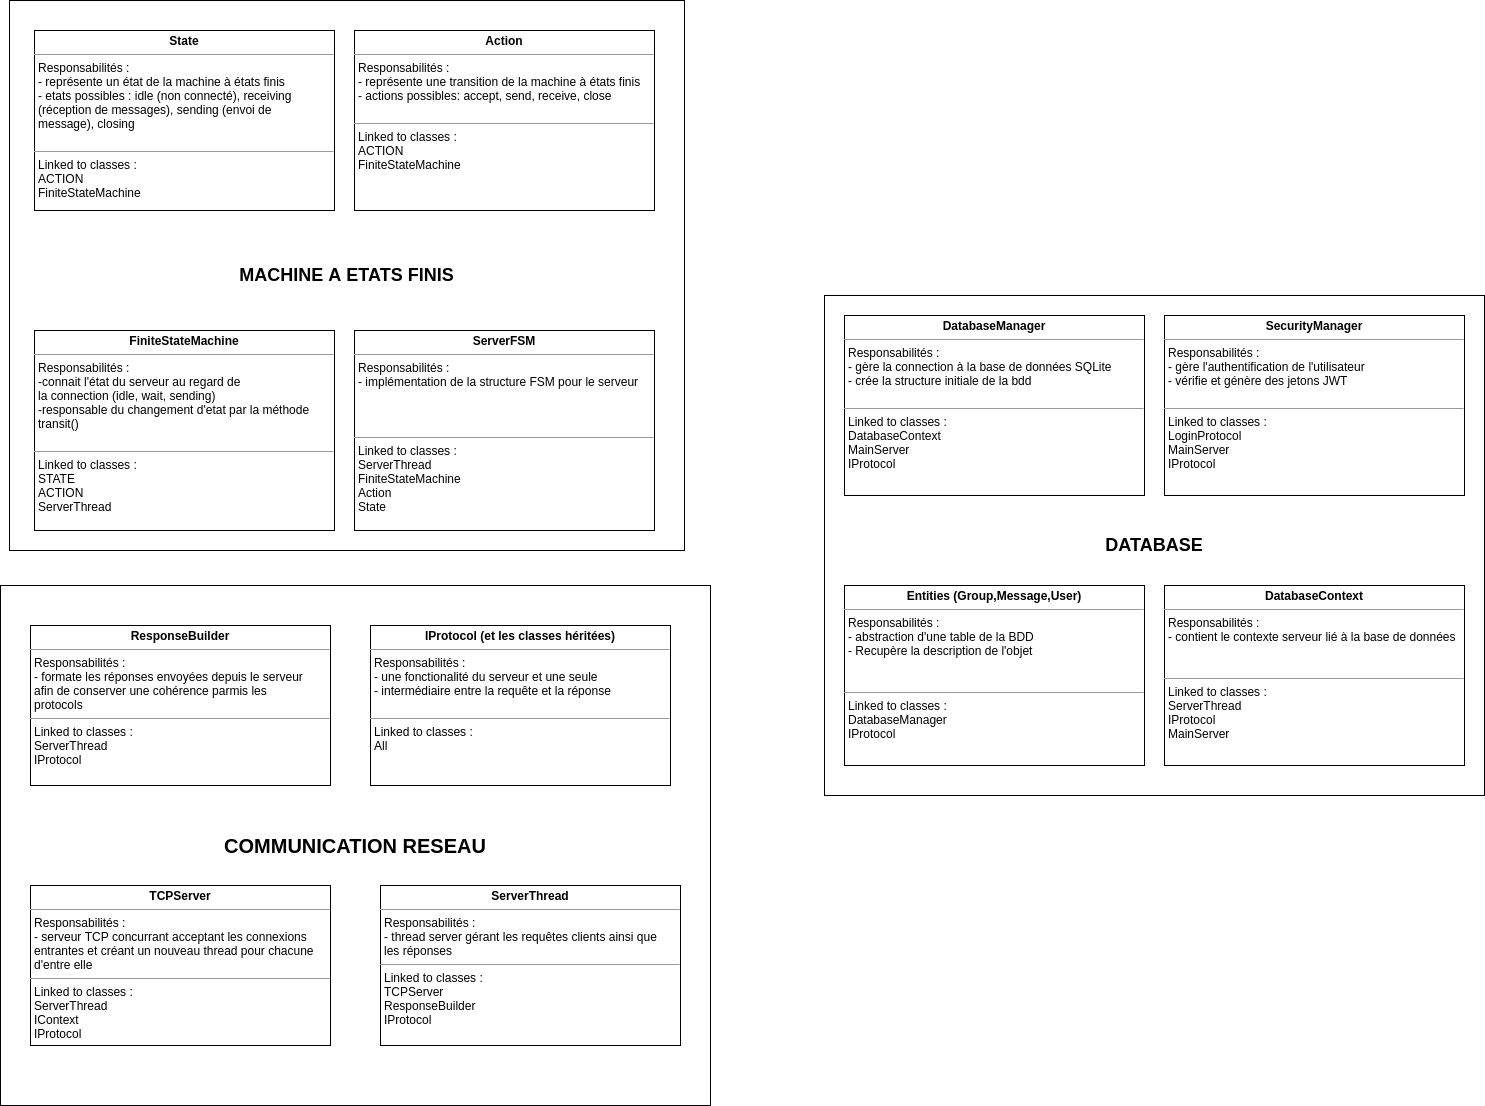

The diagram above was exported from draw.io. Its source (the exported page's mxGraphModel, read from the mxfile embedded in the PNG):
<mxGraphModel dx="2050" dy="1101" grid="1" gridSize="10" guides="1" tooltips="1" connect="1" arrows="1" fold="1" page="1" pageScale="1" pageWidth="827" pageHeight="1169" math="0" shadow="0">
  <root>
    <mxCell id="0" />
    <mxCell id="1" parent="0" />
    <mxCell id="2" value="&lt;font style=&quot;font-size: 18px&quot;&gt;&lt;b&gt;MACHINE A ETATS FINIS&lt;/b&gt;&lt;/font&gt;" style="rounded=0;whiteSpace=wrap;html=1;" vertex="1" parent="1">
      <mxGeometry x="895" y="15" width="675" height="550" as="geometry" />
    </mxCell>
    <mxCell id="3" value="&lt;b&gt;&lt;font style=&quot;font-size: 20px&quot;&gt;COMMUNICATION RESEAU&lt;/font&gt;&lt;/b&gt;" style="rounded=0;whiteSpace=wrap;html=1;" vertex="1" parent="1">
      <mxGeometry x="886" y="600" width="710" height="520" as="geometry" />
    </mxCell>
    <mxCell id="4" value="&lt;p style=&quot;margin: 0px ; margin-top: 4px ; text-align: center&quot;&gt;&lt;b&gt;FiniteStateMachine&lt;/b&gt;&lt;/p&gt;&lt;hr size=&quot;1&quot;&gt;&lt;p style=&quot;margin: 0px ; margin-left: 4px&quot;&gt;Responsabilités : &lt;br&gt;&lt;/p&gt;&lt;p style=&quot;margin: 0px ; margin-left: 4px&quot;&gt;-connait l'état du serveur au regard de &lt;br&gt;&lt;/p&gt;&lt;p style=&quot;margin: 0px ; margin-left: 4px&quot;&gt;la connection (idle, wait, sending)&lt;/p&gt;&lt;p style=&quot;margin: 0px ; margin-left: 4px&quot;&gt;-responsable du changement d'etat par la méthode&amp;nbsp;&lt;/p&gt;&lt;p style=&quot;margin: 0px ; margin-left: 4px&quot;&gt;transit()&lt;/p&gt;&lt;p style=&quot;margin: 0px ; margin-left: 4px&quot;&gt;&lt;br&gt;&lt;/p&gt;&lt;hr size=&quot;1&quot;&gt;&lt;p style=&quot;margin: 0px ; margin-left: 4px&quot;&gt;Linked to classes : &lt;br&gt;&lt;/p&gt;&lt;p style=&quot;margin: 0px ; margin-left: 4px&quot;&gt;STATE&lt;/p&gt;&lt;p style=&quot;margin: 0px ; margin-left: 4px&quot;&gt;ACTION&lt;/p&gt;&lt;p style=&quot;margin: 0px ; margin-left: 4px&quot;&gt;ServerThread&lt;/p&gt;" style="verticalAlign=top;align=left;overflow=fill;fontSize=12;fontFamily=Helvetica;html=1;" vertex="1" parent="1">
      <mxGeometry x="920" y="345" width="300" height="200" as="geometry" />
    </mxCell>
    <mxCell id="5" value="&lt;p style=&quot;margin: 0px ; margin-top: 4px ; text-align: center&quot;&gt;&lt;b&gt;ResponseBuilder&lt;/b&gt;&lt;br&gt;&lt;/p&gt;&lt;hr size=&quot;1&quot;&gt;&lt;p style=&quot;margin: 0px ; margin-left: 4px&quot;&gt;Responsabilités : &lt;br&gt;&lt;/p&gt;&lt;p style=&quot;margin: 0px ; margin-left: 4px&quot;&gt;- formate les réponses envoyées depuis le serveur&amp;nbsp;&lt;br&gt;&lt;/p&gt;&lt;p style=&quot;margin: 0px ; margin-left: 4px&quot;&gt;afin de conserver une cohérence parmis les&amp;nbsp;&lt;/p&gt;&lt;p style=&quot;margin: 0px ; margin-left: 4px&quot;&gt;protocols&lt;/p&gt;&lt;hr size=&quot;1&quot;&gt;&lt;p style=&quot;margin: 0px ; margin-left: 4px&quot;&gt;Linked to classes : &lt;br&gt;&lt;/p&gt;&lt;p style=&quot;margin: 0px ; margin-left: 4px&quot;&gt;ServerThread&lt;/p&gt;&lt;p style=&quot;margin: 0px ; margin-left: 4px&quot;&gt;IProtocol&lt;/p&gt;" style="verticalAlign=top;align=left;overflow=fill;fontSize=12;fontFamily=Helvetica;html=1;" vertex="1" parent="1">
      <mxGeometry x="916" y="640" width="300" height="160" as="geometry" />
    </mxCell>
    <mxCell id="6" value="&lt;p style=&quot;margin: 0px ; margin-top: 4px ; text-align: center&quot;&gt;&lt;b&gt;TCPServer&lt;/b&gt;&lt;br&gt;&lt;/p&gt;&lt;hr size=&quot;1&quot;&gt;&lt;p style=&quot;margin: 0px ; margin-left: 4px&quot;&gt;Responsabilités : &lt;br&gt;&lt;/p&gt;&lt;p style=&quot;margin: 0px ; margin-left: 4px&quot;&gt;- serveur TCP concurrant acceptant les connexions&amp;nbsp;&lt;/p&gt;&lt;p style=&quot;margin: 0px ; margin-left: 4px&quot;&gt;entrantes et créant un nouveau thread pour chacune&amp;nbsp;&lt;/p&gt;&lt;p style=&quot;margin: 0px ; margin-left: 4px&quot;&gt;d'entre elle&lt;/p&gt;&lt;hr size=&quot;1&quot;&gt;&lt;p style=&quot;margin: 0px ; margin-left: 4px&quot;&gt;Linked to classes : &lt;br&gt;&lt;/p&gt;&lt;p style=&quot;margin: 0px ; margin-left: 4px&quot;&gt;ServerThread&lt;br&gt;&lt;/p&gt;&lt;p style=&quot;margin: 0px ; margin-left: 4px&quot;&gt;IContext&lt;/p&gt;&lt;p style=&quot;margin: 0px ; margin-left: 4px&quot;&gt;IProtocol&lt;/p&gt;" style="verticalAlign=top;align=left;overflow=fill;fontSize=12;fontFamily=Helvetica;html=1;" vertex="1" parent="1">
      <mxGeometry x="916" y="900" width="300" height="160" as="geometry" />
    </mxCell>
    <mxCell id="7" value="&lt;p style=&quot;margin: 0px ; margin-top: 4px ; text-align: center&quot;&gt;&lt;b&gt;State&lt;/b&gt;&lt;/p&gt;&lt;hr size=&quot;1&quot;&gt;&lt;p style=&quot;margin: 0px ; margin-left: 4px&quot;&gt;Responsabilités : &lt;br&gt;&lt;/p&gt;&lt;p style=&quot;margin: 0px ; margin-left: 4px&quot;&gt;- représente un état de la machine à états finis &lt;br&gt;&lt;/p&gt;&lt;p style=&quot;margin: 0px ; margin-left: 4px&quot;&gt;- etats possibles : idle (non connecté), receiving&amp;nbsp;&lt;/p&gt;&lt;p style=&quot;margin: 0px ; margin-left: 4px&quot;&gt;(réception de&amp;nbsp;&lt;span&gt;messages)&lt;/span&gt;&lt;span&gt;, sending (envoi de&amp;nbsp;&lt;/span&gt;&lt;/p&gt;&lt;p style=&quot;margin: 0px ; margin-left: 4px&quot;&gt;&lt;span&gt;message), closing&lt;/span&gt;&lt;/p&gt;&lt;p style=&quot;margin: 0px ; margin-left: 4px&quot;&gt;&lt;br&gt;&lt;/p&gt;&lt;hr size=&quot;1&quot;&gt;&lt;p style=&quot;margin: 0px ; margin-left: 4px&quot;&gt;Linked to classes : &lt;br&gt;&lt;/p&gt;&lt;p style=&quot;margin: 0px ; margin-left: 4px&quot;&gt;ACTION&lt;/p&gt;&lt;p style=&quot;margin: 0px ; margin-left: 4px&quot;&gt;FiniteStateMachine&lt;/p&gt;" style="verticalAlign=top;align=left;overflow=fill;fontSize=12;fontFamily=Helvetica;html=1;" vertex="1" parent="1">
      <mxGeometry x="920" y="45" width="300" height="180" as="geometry" />
    </mxCell>
    <mxCell id="8" value="&lt;p style=&quot;margin: 0px ; margin-top: 4px ; text-align: center&quot;&gt;&lt;b&gt;Action&lt;/b&gt;&lt;/p&gt;&lt;hr size=&quot;1&quot;&gt;&lt;p style=&quot;margin: 0px ; margin-left: 4px&quot;&gt;Responsabilités : &lt;br&gt;&lt;/p&gt;&lt;p style=&quot;margin: 0px ; margin-left: 4px&quot;&gt;- représente une transition de la machine à états finis &lt;br&gt;&lt;/p&gt;&lt;p style=&quot;margin: 0px ; margin-left: 4px&quot;&gt;- actions possibles: accept, send, receive, close&lt;/p&gt;&lt;p style=&quot;margin: 0px ; margin-left: 4px&quot;&gt;&lt;br&gt;&lt;/p&gt;&lt;hr size=&quot;1&quot;&gt;&lt;p style=&quot;margin: 0px ; margin-left: 4px&quot;&gt;Linked to classes : &lt;br&gt;&lt;/p&gt;&lt;p style=&quot;margin: 0px ; margin-left: 4px&quot;&gt;ACTION&lt;/p&gt;&lt;p style=&quot;margin: 0px ; margin-left: 4px&quot;&gt;FiniteStateMachine&lt;/p&gt;" style="verticalAlign=top;align=left;overflow=fill;fontSize=12;fontFamily=Helvetica;html=1;" vertex="1" parent="1">
      <mxGeometry x="1240" y="45" width="300" height="180" as="geometry" />
    </mxCell>
    <mxCell id="9" value="&lt;p style=&quot;margin: 0px ; margin-top: 4px ; text-align: center&quot;&gt;&lt;b&gt;ServerThread&lt;/b&gt;&lt;br&gt;&lt;/p&gt;&lt;hr size=&quot;1&quot;&gt;&lt;p style=&quot;margin: 0px ; margin-left: 4px&quot;&gt;Responsabilités : &lt;br&gt;&lt;/p&gt;&lt;p style=&quot;margin: 0px ; margin-left: 4px&quot;&gt;- thread server gérant les requêtes clients ainsi que&amp;nbsp;&lt;br&gt;&lt;/p&gt;&lt;p style=&quot;margin: 0px ; margin-left: 4px&quot;&gt;les réponses&lt;/p&gt;&lt;hr size=&quot;1&quot;&gt;&lt;p style=&quot;margin: 0px ; margin-left: 4px&quot;&gt;Linked to classes : &lt;br&gt;&lt;/p&gt;&lt;p style=&quot;margin: 0px ; margin-left: 4px&quot;&gt;TCPServer&lt;/p&gt;&lt;p style=&quot;margin: 0px ; margin-left: 4px&quot;&gt;ResponseBuilder&lt;/p&gt;&lt;p style=&quot;margin: 0px ; margin-left: 4px&quot;&gt;IProtocol&lt;/p&gt;" style="verticalAlign=top;align=left;overflow=fill;fontSize=12;fontFamily=Helvetica;html=1;" vertex="1" parent="1">
      <mxGeometry x="1266" y="900" width="300" height="160" as="geometry" />
    </mxCell>
    <mxCell id="10" value="&lt;p style=&quot;margin: 0px ; margin-top: 4px ; text-align: center&quot;&gt;&lt;b&gt;ServerFSM&lt;/b&gt;&lt;/p&gt;&lt;hr size=&quot;1&quot;&gt;&lt;p style=&quot;margin: 0px ; margin-left: 4px&quot;&gt;Responsabilités : &lt;br&gt;&lt;/p&gt;&lt;p style=&quot;margin: 0px ; margin-left: 4px&quot;&gt;- implémentation de la structure FSM pour le serveur&amp;nbsp;&lt;/p&gt;&lt;p style=&quot;margin: 0px ; margin-left: 4px&quot;&gt;&lt;br&gt;&lt;/p&gt;&lt;p style=&quot;margin: 0px ; margin-left: 4px&quot;&gt;&lt;br&gt;&lt;/p&gt;&lt;p style=&quot;margin: 0px ; margin-left: 4px&quot;&gt;&lt;br&gt;&lt;/p&gt;&lt;hr size=&quot;1&quot;&gt;&lt;p style=&quot;margin: 0px ; margin-left: 4px&quot;&gt;Linked to classes : &lt;br&gt;&lt;/p&gt;&lt;p style=&quot;margin: 0px ; margin-left: 4px&quot;&gt;ServerThread&lt;/p&gt;&lt;p style=&quot;margin: 0px ; margin-left: 4px&quot;&gt;FiniteStateMachine&lt;/p&gt;&lt;p style=&quot;margin: 0px ; margin-left: 4px&quot;&gt;Action&lt;/p&gt;&lt;p style=&quot;margin: 0px ; margin-left: 4px&quot;&gt;State&lt;/p&gt;" style="verticalAlign=top;align=left;overflow=fill;fontSize=12;fontFamily=Helvetica;html=1;" vertex="1" parent="1">
      <mxGeometry x="1240" y="345" width="300" height="200" as="geometry" />
    </mxCell>
    <mxCell id="11" value="&lt;b&gt;&lt;font style=&quot;font-size: 18px&quot;&gt;DATABASE&lt;/font&gt;&lt;/b&gt;" style="rounded=0;whiteSpace=wrap;html=1;" vertex="1" parent="1">
      <mxGeometry x="1710" y="310" width="660" height="500" as="geometry" />
    </mxCell>
    <mxCell id="12" value="&lt;p style=&quot;margin: 0px ; margin-top: 4px ; text-align: center&quot;&gt;&lt;b&gt;DatabaseManager&lt;/b&gt;&lt;/p&gt;&lt;hr size=&quot;1&quot;&gt;&lt;p style=&quot;margin: 0px ; margin-left: 4px&quot;&gt;Responsabilités : &lt;br&gt;&lt;/p&gt;&lt;p style=&quot;margin: 0px ; margin-left: 4px&quot;&gt;- gère la connection à la base de données SQLite&lt;/p&gt;&lt;p style=&quot;margin: 0px ; margin-left: 4px&quot;&gt;- crée la structure initiale de la bdd&lt;/p&gt;&lt;p style=&quot;margin: 0px ; margin-left: 4px&quot;&gt;&lt;br&gt;&lt;/p&gt;&lt;hr size=&quot;1&quot;&gt;&lt;p style=&quot;margin: 0px ; margin-left: 4px&quot;&gt;Linked to classes : &lt;br&gt;&lt;/p&gt;&lt;p style=&quot;margin: 0px ; margin-left: 4px&quot;&gt;DatabaseContext&lt;/p&gt;&lt;p style=&quot;margin: 0px ; margin-left: 4px&quot;&gt;MainServer&lt;/p&gt;&lt;p style=&quot;margin: 0px ; margin-left: 4px&quot;&gt;IProtocol&lt;/p&gt;" style="verticalAlign=top;align=left;overflow=fill;fontSize=12;fontFamily=Helvetica;html=1;" vertex="1" parent="1">
      <mxGeometry x="1730" y="330" width="300" height="180" as="geometry" />
    </mxCell>
    <mxCell id="13" value="&lt;p style=&quot;margin: 0px ; margin-top: 4px ; text-align: center&quot;&gt;&lt;b&gt;SecurityManager&lt;/b&gt;&lt;/p&gt;&lt;hr size=&quot;1&quot;&gt;&lt;p style=&quot;margin: 0px ; margin-left: 4px&quot;&gt;Responsabilités : &lt;br&gt;&lt;/p&gt;&lt;p style=&quot;margin: 0px ; margin-left: 4px&quot;&gt;- gère l'authentification de l'utilisateur&lt;/p&gt;&lt;p style=&quot;margin: 0px ; margin-left: 4px&quot;&gt;- vérifie et génère des jetons JWT&lt;/p&gt;&lt;p style=&quot;margin: 0px ; margin-left: 4px&quot;&gt;&lt;br&gt;&lt;/p&gt;&lt;hr size=&quot;1&quot;&gt;&lt;p style=&quot;margin: 0px ; margin-left: 4px&quot;&gt;Linked to classes : &lt;br&gt;&lt;/p&gt;&lt;p style=&quot;margin: 0px ; margin-left: 4px&quot;&gt;LoginProtocol&lt;/p&gt;&lt;p style=&quot;margin: 0px ; margin-left: 4px&quot;&gt;MainServer&lt;/p&gt;&lt;p style=&quot;margin: 0px ; margin-left: 4px&quot;&gt;IProtocol&lt;/p&gt;" style="verticalAlign=top;align=left;overflow=fill;fontSize=12;fontFamily=Helvetica;html=1;" vertex="1" parent="1">
      <mxGeometry x="2050" y="330" width="300" height="180" as="geometry" />
    </mxCell>
    <mxCell id="14" value="&lt;p style=&quot;margin: 0px ; margin-top: 4px ; text-align: center&quot;&gt;&lt;b&gt;Entities (Group,Message,User)&lt;/b&gt;&lt;/p&gt;&lt;hr size=&quot;1&quot;&gt;&lt;p style=&quot;margin: 0px ; margin-left: 4px&quot;&gt;Responsabilités : &lt;br&gt;&lt;/p&gt;&lt;p style=&quot;margin: 0px ; margin-left: 4px&quot;&gt;- abstraction d'une table de la BDD&lt;/p&gt;&lt;p style=&quot;margin: 0px ; margin-left: 4px&quot;&gt;- Recupère la description de l'objet&lt;/p&gt;&lt;p style=&quot;margin: 0px ; margin-left: 4px&quot;&gt;&lt;br&gt;&lt;/p&gt;&lt;p style=&quot;margin: 0px ; margin-left: 4px&quot;&gt;&lt;br&gt;&lt;/p&gt;&lt;hr size=&quot;1&quot;&gt;&lt;p style=&quot;margin: 0px ; margin-left: 4px&quot;&gt;Linked to classes : &lt;br&gt;&lt;/p&gt;&lt;p style=&quot;margin: 0px ; margin-left: 4px&quot;&gt;DatabaseManager&lt;/p&gt;&lt;p style=&quot;margin: 0px ; margin-left: 4px&quot;&gt;IProtocol&lt;/p&gt;" style="verticalAlign=top;align=left;overflow=fill;fontSize=12;fontFamily=Helvetica;html=1;" vertex="1" parent="1">
      <mxGeometry x="1730" y="600" width="300" height="180" as="geometry" />
    </mxCell>
    <mxCell id="15" value="&lt;p style=&quot;margin: 0px ; margin-top: 4px ; text-align: center&quot;&gt;&lt;b&gt;DatabaseContext&lt;/b&gt;&lt;/p&gt;&lt;hr size=&quot;1&quot;&gt;&lt;p style=&quot;margin: 0px ; margin-left: 4px&quot;&gt;Responsabilités : &lt;br&gt;&lt;/p&gt;&lt;p style=&quot;margin: 0px ; margin-left: 4px&quot;&gt;- contient le contexte serveur lié à la base de données&lt;/p&gt;&lt;p style=&quot;margin: 0px ; margin-left: 4px&quot;&gt;&lt;br&gt;&lt;/p&gt;&lt;p style=&quot;margin: 0px ; margin-left: 4px&quot;&gt;&lt;br&gt;&lt;/p&gt;&lt;hr size=&quot;1&quot;&gt;&lt;p style=&quot;margin: 0px ; margin-left: 4px&quot;&gt;Linked to classes : &lt;br&gt;&lt;/p&gt;&lt;p style=&quot;margin: 0px ; margin-left: 4px&quot;&gt;ServerThread&lt;/p&gt;&lt;p style=&quot;margin: 0px ; margin-left: 4px&quot;&gt;IProtocol&lt;/p&gt;&lt;p style=&quot;margin: 0px ; margin-left: 4px&quot;&gt;MainServer&lt;/p&gt;" style="verticalAlign=top;align=left;overflow=fill;fontSize=12;fontFamily=Helvetica;html=1;" vertex="1" parent="1">
      <mxGeometry x="2050" y="600" width="300" height="180" as="geometry" />
    </mxCell>
    <mxCell id="16" value="&lt;p style=&quot;margin: 0px ; margin-top: 4px ; text-align: center&quot;&gt;&lt;b&gt;IProtocol (et les classes héritées)&lt;/b&gt;&lt;br&gt;&lt;/p&gt;&lt;hr size=&quot;1&quot;&gt;&lt;p style=&quot;margin: 0px ; margin-left: 4px&quot;&gt;Responsabilités : &lt;br&gt;&lt;/p&gt;&lt;p style=&quot;margin: 0px ; margin-left: 4px&quot;&gt;- une fonctionalité du serveur et une seule&lt;br&gt;&lt;/p&gt;&lt;p style=&quot;margin: 0px ; margin-left: 4px&quot;&gt;- intermédiaire entre la requête et la réponse&lt;/p&gt;&lt;p style=&quot;margin: 0px ; margin-left: 4px&quot;&gt;&lt;br&gt;&lt;/p&gt;&lt;hr size=&quot;1&quot;&gt;&lt;p style=&quot;margin: 0px ; margin-left: 4px&quot;&gt;Linked to classes : &lt;br&gt;&lt;/p&gt;&lt;p style=&quot;margin: 0px ; margin-left: 4px&quot;&gt;All&lt;/p&gt;" style="verticalAlign=top;align=left;overflow=fill;fontSize=12;fontFamily=Helvetica;html=1;" vertex="1" parent="1">
      <mxGeometry x="1256" y="640" width="300" height="160" as="geometry" />
    </mxCell>
  </root>
</mxGraphModel>